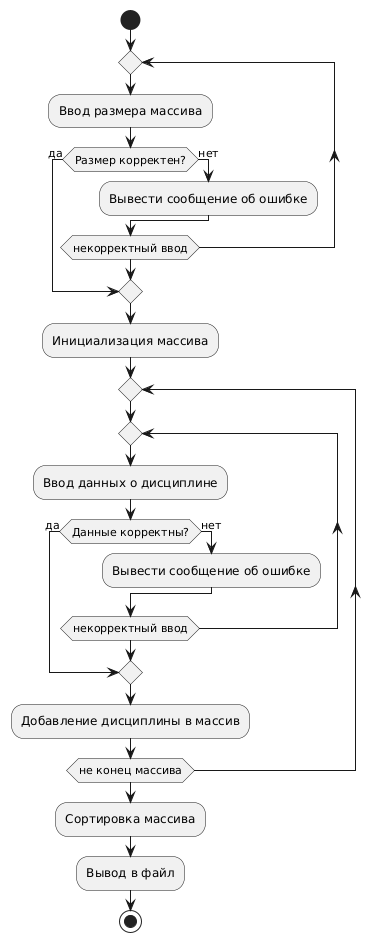

The diagram above was rendered by PlantUML. Its source (embedded in the PNG):
@startuml
start
repeat
  :Ввод размера массива;
  if (Размер корректен?) then (да)
    break
  else (нет)
    :Вывести сообщение об ошибке;
  endif
repeat while (некорректный ввод)

:Инициализация массива;

repeat
  repeat
    :Ввод данных о дисциплине;
    if (Данные корректны?) then (да)
      break
    else (нет)
      :Вывести сообщение об ошибке;
    endif
  repeat while (некорректный ввод)

  :Добавление дисциплины в массив;
repeat while (не конец массива)

:Сортировка массива;
:Вывод в файл;
stop
@enduml